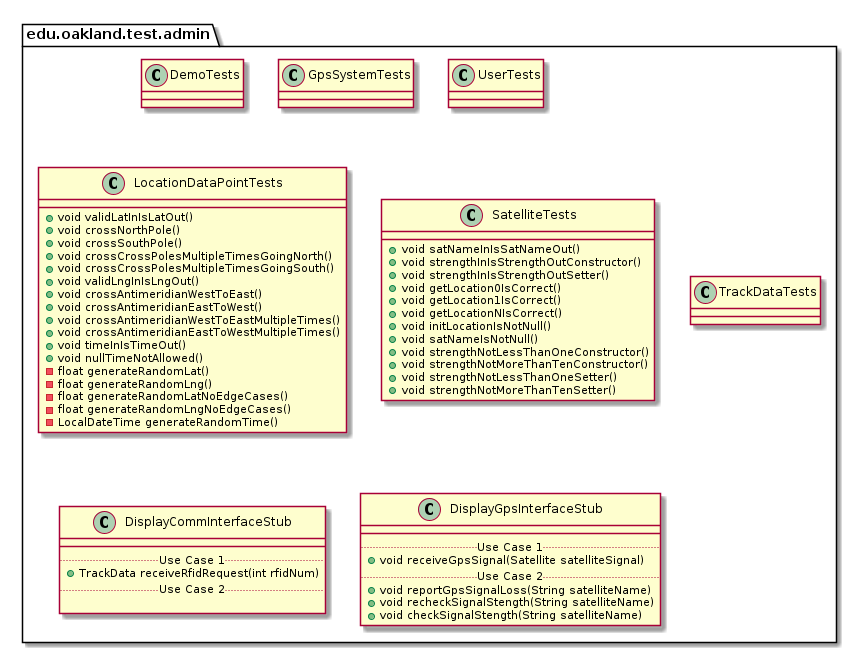

The diagram above was rendered by PlantUML. Its source (embedded in the PNG):
@startuml AdminTestPackage

package edu.oakland.test.admin {
    
}


package edu.oakland.test.admin {
    class DemoTests {

    }
}


package edu.oakland.test.admin {
    class GpsSystemTests {

    }
}


package edu.oakland.test.admin {
    class UserTests {

    }
}


package edu.oakland.test.admin {
    class LocationDataPointTests {
        + void validLatInIsLatOut()
        + void crossNorthPole()
        + void crossSouthPole()
        + void crossCrossPolesMultipleTimesGoingNorth()
        + void crossCrossPolesMultipleTimesGoingSouth()
        + void validLngInIsLngOut()
        + void crossAntimeridianWestToEast()
        + void crossAntimeridianEastToWest()
        + void crossAntimeridianWestToEastMultipleTimes()
        + void crossAntimeridianEastToWestMultipleTimes()
        + void timeInIsTimeOut()
        + void nullTimeNotAllowed()
        - float generateRandomLat()
        - float generateRandomLng()
        - float generateRandomLatNoEdgeCases()
        - float generateRandomLngNoEdgeCases()
        - LocalDateTime generateRandomTime()
    }
}


package edu.oakland.test.admin {
    class SatelliteTests {
       + void satNameInIsSatNameOut()
       + void strengthInIsStrengthOutConstructor()
       + void strengthInIsStrengthOutSetter()
       + void getLocation0IsCorrect()
       + void getLocation1IsCorrect()
       + void getLocationNIsCorrect()
       + void initLocationIsNotNull()
       + void satNameIsNotNull() 
       + void strengthNotLessThanOneConstructor()
       + void strengthNotMoreThanTenConstructor()
       + void strengthNotLessThanOneSetter()
       + void strengthNotMoreThanTenSetter()
    }
}


package edu.oakland.test.admin {
    class TrackDataTests {
        
    }
}


package edu.oakland.test.admin {
    class DisplayCommInterfaceStub {
        __
        .. Use Case 1 ..
        + TrackData receiveRfidRequest(int rfidNum)
        .. Use Case 2 ..

    }
}


package edu.oakland.test.admin {
    class DisplayGpsInterfaceStub {
        __
        .. Use Case 1 ..
        + void receiveGpsSignal(Satellite satelliteSignal)
        .. Use Case 2 ..
        + void reportGpsSignalLoss(String satelliteName)
        + void recheckSignalStength(String satelliteName)
        + void checkSignalStength(String satelliteName)
    }
}


@enduml